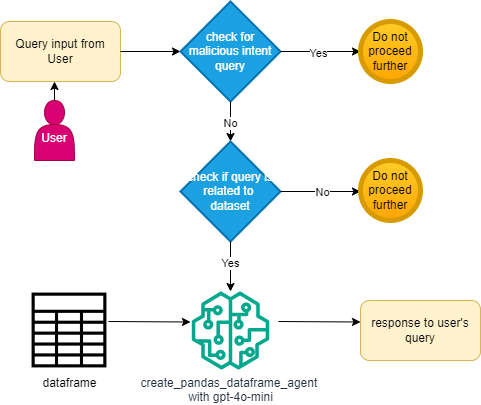

The diagram above was exported from draw.io. Its source (the exported page's mxGraphModel, read from the mxfile embedded in the PNG):
<mxGraphModel dx="1434" dy="746" grid="1" gridSize="10" guides="1" tooltips="1" connect="1" arrows="1" fold="1" page="1" pageScale="1" pageWidth="827" pageHeight="1169" math="0" shadow="0">
  <root>
    <mxCell id="0" />
    <mxCell id="1" parent="0" />
    <mxCell id="whwlZcfyY8cAqOO5yHxe-32" value="&lt;div&gt;&lt;br&gt;&lt;/div&gt;User" style="shape=actor;whiteSpace=wrap;html=1;fillColor=#d80073;strokeColor=#A50040;fontColor=#ffffff;" parent="1" vertex="1">
      <mxGeometry x="74" y="119" width="40" height="60" as="geometry" />
    </mxCell>
    <mxCell id="whwlZcfyY8cAqOO5yHxe-39" value="" style="endArrow=classic;html=1;rounded=0;exitX=0.5;exitY=0;exitDx=0;exitDy=0;" parent="1" source="whwlZcfyY8cAqOO5yHxe-32" edge="1">
      <mxGeometry width="50" height="50" relative="1" as="geometry">
        <mxPoint x="100" y="-50" as="sourcePoint" />
        <mxPoint x="94" y="100" as="targetPoint" />
      </mxGeometry>
    </mxCell>
    <mxCell id="whwlZcfyY8cAqOO5yHxe-40" value="Query input from&lt;div&gt;User&lt;/div&gt;" style="rounded=1;whiteSpace=wrap;html=1;fillColor=#fff2cc;strokeColor=#d6b656;" parent="1" vertex="1">
      <mxGeometry x="40" y="40" width="120" height="60" as="geometry" />
    </mxCell>
    <mxCell id="whwlZcfyY8cAqOO5yHxe-46" value="" style="endArrow=classic;html=1;rounded=0;exitX=1;exitY=0.5;exitDx=0;exitDy=0;entryX=0;entryY=0.5;entryDx=0;entryDy=0;entryPerimeter=0;" parent="1" source="whwlZcfyY8cAqOO5yHxe-40" target="whwlZcfyY8cAqOO5yHxe-62" edge="1">
      <mxGeometry width="50" height="50" relative="1" as="geometry">
        <mxPoint x="400" y="420" as="sourcePoint" />
        <mxPoint x="210" y="70" as="targetPoint" />
      </mxGeometry>
    </mxCell>
    <mxCell id="whwlZcfyY8cAqOO5yHxe-62" value="check for malicious intent query" style="strokeWidth=2;html=1;shape=mxgraph.flowchart.decision;whiteSpace=wrap;fillColor=#1ba1e2;fontColor=#ffffff;strokeColor=#006EAF;" parent="1" vertex="1">
      <mxGeometry x="220" y="20" width="100" height="100" as="geometry" />
    </mxCell>
    <mxCell id="whwlZcfyY8cAqOO5yHxe-63" value="" style="endArrow=classic;html=1;rounded=0;exitX=1;exitY=0.5;exitDx=0;exitDy=0;exitPerimeter=0;" parent="1" source="whwlZcfyY8cAqOO5yHxe-62" edge="1">
      <mxGeometry width="50" height="50" relative="1" as="geometry">
        <mxPoint x="400" y="290" as="sourcePoint" />
        <mxPoint x="400" y="70" as="targetPoint" />
      </mxGeometry>
    </mxCell>
    <mxCell id="whwlZcfyY8cAqOO5yHxe-64" value="Yes" style="edgeLabel;html=1;align=center;verticalAlign=middle;resizable=0;points=[];" parent="whwlZcfyY8cAqOO5yHxe-63" vertex="1" connectable="0">
      <mxGeometry x="-0.075" y="-1" relative="1" as="geometry">
        <mxPoint as="offset" />
      </mxGeometry>
    </mxCell>
    <mxCell id="whwlZcfyY8cAqOO5yHxe-65" value="Do not proceed further" style="shape=ellipse;html=1;dashed=0;whiteSpace=wrap;aspect=fixed;strokeWidth=5;perimeter=ellipsePerimeter;fillColor=#ffcd28;strokeColor=#d79b00;gradientColor=#ffa500;" parent="1" vertex="1">
      <mxGeometry x="400" y="40" width="60" height="60" as="geometry" />
    </mxCell>
    <mxCell id="whwlZcfyY8cAqOO5yHxe-66" value="" style="endArrow=classic;html=1;rounded=0;exitX=0.5;exitY=1;exitDx=0;exitDy=0;exitPerimeter=0;" parent="1" source="whwlZcfyY8cAqOO5yHxe-62" edge="1">
      <mxGeometry width="50" height="50" relative="1" as="geometry">
        <mxPoint x="400" y="290" as="sourcePoint" />
        <mxPoint x="270" y="160" as="targetPoint" />
      </mxGeometry>
    </mxCell>
    <mxCell id="whwlZcfyY8cAqOO5yHxe-67" value="No" style="edgeLabel;html=1;align=center;verticalAlign=middle;resizable=0;points=[];" parent="whwlZcfyY8cAqOO5yHxe-66" vertex="1" connectable="0">
      <mxGeometry x="0.05" y="-1" relative="1" as="geometry">
        <mxPoint as="offset" />
      </mxGeometry>
    </mxCell>
    <mxCell id="whwlZcfyY8cAqOO5yHxe-68" value="check if query is related to&amp;nbsp;&lt;div&gt;dataset&lt;/div&gt;" style="strokeWidth=2;html=1;shape=mxgraph.flowchart.decision;whiteSpace=wrap;fillColor=#1ba1e2;fontColor=#ffffff;strokeColor=#006EAF;" parent="1" vertex="1">
      <mxGeometry x="220" y="160" width="100" height="100" as="geometry" />
    </mxCell>
    <mxCell id="whwlZcfyY8cAqOO5yHxe-73" value="" style="endArrow=classic;html=1;rounded=0;exitX=1;exitY=0.5;exitDx=0;exitDy=0;exitPerimeter=0;" parent="1" source="whwlZcfyY8cAqOO5yHxe-68" edge="1">
      <mxGeometry width="50" height="50" relative="1" as="geometry">
        <mxPoint x="400" y="290" as="sourcePoint" />
        <mxPoint x="400" y="210" as="targetPoint" />
      </mxGeometry>
    </mxCell>
    <mxCell id="whwlZcfyY8cAqOO5yHxe-74" value="No" style="edgeLabel;html=1;align=center;verticalAlign=middle;resizable=0;points=[];" parent="whwlZcfyY8cAqOO5yHxe-73" vertex="1" connectable="0">
      <mxGeometry x="0.025" relative="1" as="geometry">
        <mxPoint as="offset" />
      </mxGeometry>
    </mxCell>
    <mxCell id="whwlZcfyY8cAqOO5yHxe-75" value="Do not proceed further" style="shape=ellipse;html=1;dashed=0;whiteSpace=wrap;aspect=fixed;strokeWidth=5;perimeter=ellipsePerimeter;fillColor=#ffcd28;gradientColor=#ffa500;strokeColor=#d79b00;" parent="1" vertex="1">
      <mxGeometry x="400" y="179" width="60" height="60" as="geometry" />
    </mxCell>
    <mxCell id="whwlZcfyY8cAqOO5yHxe-76" value="" style="endArrow=classic;html=1;rounded=0;exitX=0.5;exitY=1;exitDx=0;exitDy=0;exitPerimeter=0;" parent="1" source="whwlZcfyY8cAqOO5yHxe-68" edge="1">
      <mxGeometry width="50" height="50" relative="1" as="geometry">
        <mxPoint x="400" y="290" as="sourcePoint" />
        <mxPoint x="270" y="310" as="targetPoint" />
      </mxGeometry>
    </mxCell>
    <mxCell id="whwlZcfyY8cAqOO5yHxe-77" value="Yes" style="edgeLabel;html=1;align=center;verticalAlign=middle;resizable=0;points=[];" parent="whwlZcfyY8cAqOO5yHxe-76" vertex="1" connectable="0">
      <mxGeometry x="-0.16" y="-1" relative="1" as="geometry">
        <mxPoint as="offset" />
      </mxGeometry>
    </mxCell>
    <mxCell id="whwlZcfyY8cAqOO5yHxe-78" value="create_pandas_dataframe_agent&amp;nbsp;&lt;div&gt;with gpt-4o-mini&lt;/div&gt;" style="sketch=0;outlineConnect=0;fontColor=#232F3E;gradientColor=none;fillColor=#01A88D;strokeColor=none;dashed=0;verticalLabelPosition=bottom;verticalAlign=top;align=center;html=1;fontSize=12;fontStyle=0;aspect=fixed;pointerEvents=1;shape=mxgraph.aws4.sagemaker_model;" parent="1" vertex="1">
      <mxGeometry x="231" y="310" width="78" height="78" as="geometry" />
    </mxCell>
    <mxCell id="whwlZcfyY8cAqOO5yHxe-100" value="" style="endArrow=classic;html=1;rounded=0;exitX=1;exitY=0.5;exitDx=0;exitDy=0;" parent="1" edge="1">
      <mxGeometry width="50" height="50" relative="1" as="geometry">
        <mxPoint x="148" y="340" as="sourcePoint" />
        <mxPoint x="230" y="340.5" as="targetPoint" />
      </mxGeometry>
    </mxCell>
    <mxCell id="whwlZcfyY8cAqOO5yHxe-101" value="dataframe" style="shape=image;html=1;verticalAlign=top;verticalLabelPosition=bottom;labelBackgroundColor=#ffffff;imageAspect=0;aspect=fixed;image=https://cdn2.iconfinder.com/data/icons/essential-web-2/50/spreadsheet-table-document-data-grid-128.png" parent="1" vertex="1">
      <mxGeometry x="70" y="310" width="78" height="78" as="geometry" />
    </mxCell>
    <mxCell id="whwlZcfyY8cAqOO5yHxe-102" value="" style="endArrow=classic;html=1;rounded=0;exitX=1;exitY=0.5;exitDx=0;exitDy=0;" parent="1" edge="1">
      <mxGeometry width="50" height="50" relative="1" as="geometry">
        <mxPoint x="318" y="340" as="sourcePoint" />
        <mxPoint x="400" y="340.5" as="targetPoint" />
      </mxGeometry>
    </mxCell>
    <mxCell id="whwlZcfyY8cAqOO5yHxe-104" value="response to user's query" style="rounded=1;whiteSpace=wrap;html=1;fillColor=#fff2cc;strokeColor=#d6b656;" parent="1" vertex="1">
      <mxGeometry x="400" y="319" width="120" height="60" as="geometry" />
    </mxCell>
  </root>
</mxGraphModel>